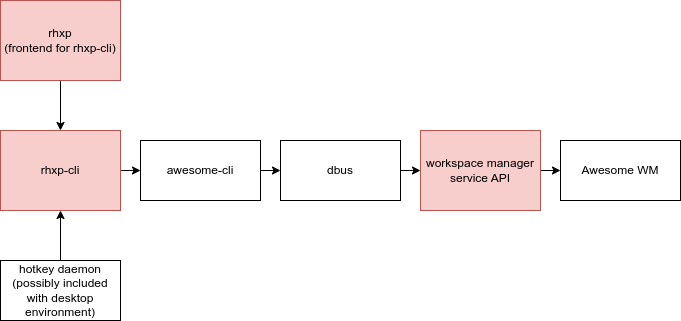

The diagram above was exported from draw.io. Its source (the exported page's mxGraphModel, read from the mxfile embedded in the PNG):
<mxGraphModel dx="1418" dy="843" grid="1" gridSize="10" guides="1" tooltips="1" connect="1" arrows="1" fold="1" page="1" pageScale="1" pageWidth="850" pageHeight="1100" math="0" shadow="0">
  <root>
    <mxCell id="0" />
    <mxCell id="1" parent="0" />
    <mxCell id="qMNOohRq6ehTgtaBeYnQ-1" value="Awesome WM" style="rounded=0;whiteSpace=wrap;html=1;" vertex="1" parent="1">
      <mxGeometry x="590" y="280" width="120" height="60" as="geometry" />
    </mxCell>
    <mxCell id="qMNOohRq6ehTgtaBeYnQ-12" style="edgeStyle=orthogonalEdgeStyle;rounded=0;orthogonalLoop=1;jettySize=auto;html=1;exitX=1;exitY=0.5;exitDx=0;exitDy=0;entryX=0;entryY=0.5;entryDx=0;entryDy=0;" edge="1" parent="1" source="qMNOohRq6ehTgtaBeYnQ-2" target="qMNOohRq6ehTgtaBeYnQ-4">
      <mxGeometry relative="1" as="geometry" />
    </mxCell>
    <mxCell id="qMNOohRq6ehTgtaBeYnQ-2" value="dbus" style="rounded=0;whiteSpace=wrap;html=1;" vertex="1" parent="1">
      <mxGeometry x="310" y="280" width="120" height="60" as="geometry" />
    </mxCell>
    <mxCell id="qMNOohRq6ehTgtaBeYnQ-11" style="edgeStyle=orthogonalEdgeStyle;rounded=0;orthogonalLoop=1;jettySize=auto;html=1;exitX=1;exitY=0.5;exitDx=0;exitDy=0;entryX=0;entryY=0.5;entryDx=0;entryDy=0;" edge="1" parent="1" source="qMNOohRq6ehTgtaBeYnQ-3" target="qMNOohRq6ehTgtaBeYnQ-2">
      <mxGeometry relative="1" as="geometry" />
    </mxCell>
    <mxCell id="qMNOohRq6ehTgtaBeYnQ-3" value="awesome-cli" style="rounded=0;whiteSpace=wrap;html=1;" vertex="1" parent="1">
      <mxGeometry x="170" y="280" width="120" height="60" as="geometry" />
    </mxCell>
    <mxCell id="qMNOohRq6ehTgtaBeYnQ-13" style="edgeStyle=orthogonalEdgeStyle;rounded=0;orthogonalLoop=1;jettySize=auto;html=1;exitX=1;exitY=0.5;exitDx=0;exitDy=0;entryX=0;entryY=0.5;entryDx=0;entryDy=0;" edge="1" parent="1" source="qMNOohRq6ehTgtaBeYnQ-4" target="qMNOohRq6ehTgtaBeYnQ-1">
      <mxGeometry relative="1" as="geometry" />
    </mxCell>
    <mxCell id="qMNOohRq6ehTgtaBeYnQ-4" value="workspace manager service API" style="rounded=0;whiteSpace=wrap;html=1;fillColor=#f8cecc;strokeColor=#b85450;" vertex="1" parent="1">
      <mxGeometry x="450" y="270" width="120" height="80" as="geometry" />
    </mxCell>
    <mxCell id="qMNOohRq6ehTgtaBeYnQ-10" style="edgeStyle=orthogonalEdgeStyle;rounded=0;orthogonalLoop=1;jettySize=auto;html=1;exitX=1;exitY=0.5;exitDx=0;exitDy=0;entryX=0;entryY=0.5;entryDx=0;entryDy=0;" edge="1" parent="1" source="qMNOohRq6ehTgtaBeYnQ-5" target="qMNOohRq6ehTgtaBeYnQ-3">
      <mxGeometry relative="1" as="geometry" />
    </mxCell>
    <mxCell id="qMNOohRq6ehTgtaBeYnQ-5" value="rhxp-cli" style="rounded=0;whiteSpace=wrap;html=1;fillColor=#f8cecc;strokeColor=#b85450;" vertex="1" parent="1">
      <mxGeometry x="30" y="270" width="120" height="80" as="geometry" />
    </mxCell>
    <mxCell id="qMNOohRq6ehTgtaBeYnQ-9" style="edgeStyle=orthogonalEdgeStyle;rounded=0;orthogonalLoop=1;jettySize=auto;html=1;exitX=0.5;exitY=0;exitDx=0;exitDy=0;entryX=0.5;entryY=1;entryDx=0;entryDy=0;" edge="1" parent="1" source="qMNOohRq6ehTgtaBeYnQ-6" target="qMNOohRq6ehTgtaBeYnQ-5">
      <mxGeometry relative="1" as="geometry" />
    </mxCell>
    <mxCell id="qMNOohRq6ehTgtaBeYnQ-6" value="hotkey daemon&lt;br&gt;(possibly included with desktop environment)" style="rounded=0;whiteSpace=wrap;html=1;" vertex="1" parent="1">
      <mxGeometry x="30" y="400" width="120" height="60" as="geometry" />
    </mxCell>
    <mxCell id="qMNOohRq6ehTgtaBeYnQ-14" style="edgeStyle=orthogonalEdgeStyle;rounded=0;orthogonalLoop=1;jettySize=auto;html=1;exitX=0.5;exitY=1;exitDx=0;exitDy=0;" edge="1" parent="1" source="qMNOohRq6ehTgtaBeYnQ-8" target="qMNOohRq6ehTgtaBeYnQ-5">
      <mxGeometry relative="1" as="geometry" />
    </mxCell>
    <mxCell id="qMNOohRq6ehTgtaBeYnQ-8" value="rhxp&lt;br&gt;(frontend for rhxp-cli)" style="rounded=0;whiteSpace=wrap;html=1;fillColor=#f8cecc;strokeColor=#b85450;" vertex="1" parent="1">
      <mxGeometry x="30" y="140" width="120" height="80" as="geometry" />
    </mxCell>
  </root>
</mxGraphModel>